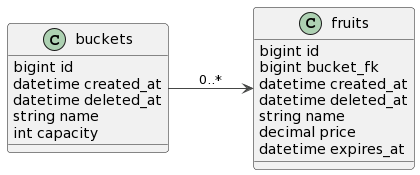

The diagram above was rendered by PlantUML. Its source (embedded in the PNG):
@startuml
!theme vibrant
left to right direction

class buckets {
 bigint id
 datetime created_at 
 datetime deleted_at
 string name
 int capacity
}


class fruits {
 bigint id
 bigint bucket_fk
 datetime created_at 
 datetime deleted_at
 string name
 decimal price
 datetime expires_at
}

buckets --> fruits : "0..*"
@enduml